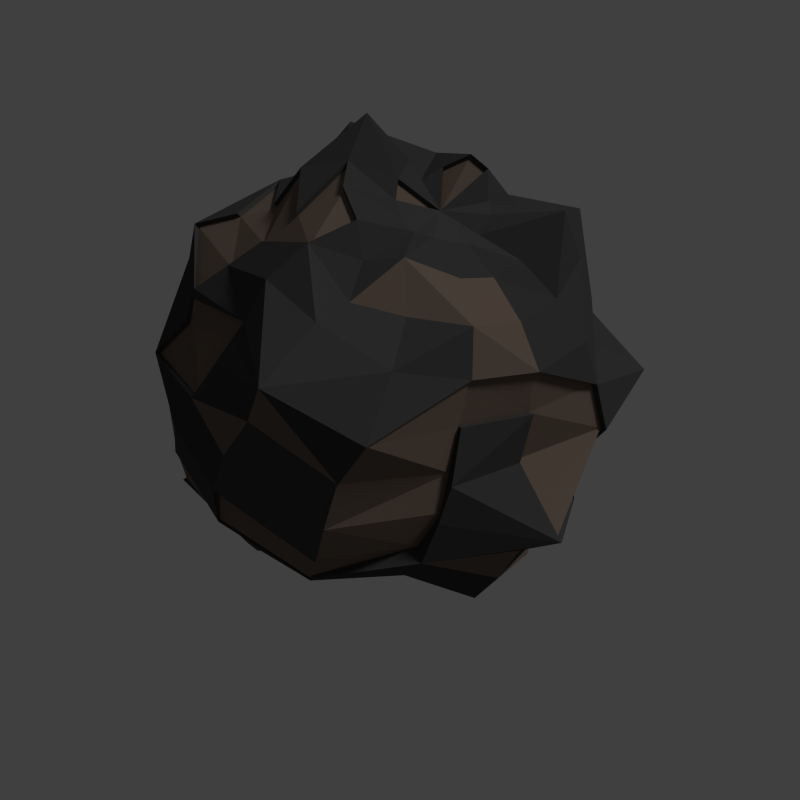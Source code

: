 # Source: iron.blend  (saved by Blender 2.72.0; exported with 4.5.12 LTS)
import bpy
from mathutils import Matrix  # noqa: F401  (used for matrix-valued properties, if any)

bpy.ops.wm.read_factory_settings(use_empty=True)
scene = bpy.context.scene
scene.name = 'Scene'

# ---- collections
col_collection_1 = bpy.data.collections.new('Collection 1'); scene.collection.children.link(col_collection_1)

# ---- materials (node trees are filled in below, after node groups)
mat_dark_gray = bpy.data.materials.new('dark gray')
mat_dark_gray.alpha_threshold = 0.0
mat_dark_gray.use_transparent_shadow = False
mat_dark_gray.diffuse_color = (0.05497, 0.05497, 0.05497, 1.0)
mat_dark_gray.roughness = 0.5
mat_dark_gray.specular_intensity = 0.0
mat_gray = bpy.data.materials.new('gray')
mat_gray.alpha_threshold = 0.0
mat_gray.use_transparent_shadow = False
mat_gray.diffuse_color = (0.1734, 0.1294, 0.1024, 1.0)
mat_gray.roughness = 0.5
mat_gray.specular_intensity = 0.4227
mat_light_gray = bpy.data.materials.new('light gray')
mat_light_gray.alpha_threshold = 0.0
mat_light_gray.use_transparent_shadow = False
mat_light_gray.diffuse_color = (0.06372, 0.06372, 0.06372, 1.0)
mat_light_gray.roughness = 0.5
mat_light_gray.specular_intensity = 0.0

# ---- material node trees

# ---- world
world_world = bpy.data.worlds.new('World'); scene.world = world_world
world_world.color = (0.05088, 0.05088, 0.05088)
world_world.use_sun_shadow = False
world_world.sun_shadow_jitter_overblur = 0.0
world_world.cycles.sampling_method = 'MANUAL'
world_world.cycles.sample_map_resolution = 256
world_world.light_settings.ao_factor = 0.25

# ---- cameras
cam_camera = bpy.data.cameras.new('Camera')
cam_camera.clip_end = 100.0
cam_camera.lens = 35.0
cam_camera.sensor_width = 32.0
cam_camera.sensor_height = 18.0
cam_camera.ortho_scale = 7.314
cam_camera.dof.focus_distance = 0.0
cam_camera.dof.aperture_fstop = 128.0

# ---- lights
light_lamp = bpy.data.lights.new('Lamp', 'SUN')
light_lamp.transmission_factor = 0.0
light_lamp.cutoff_distance = 30.0
light_lamp.angle = 0.1993
light_lamp.energy = 1.0
light_lamp.shadow_buffer_clip_start = 1.001
light_lamp.shadow_soft_size = 0.1
light_lamp.shadow_cascade_max_distance = 1000.0
light_lamp.cycles.use_multiple_importance_sampling = False

# ---- meshes
me_landscape_001 = bpy.data.meshes.new('Landscape.001')
me_landscape_001.from_pydata([(0.2869, 0.002964, 2.05), (0.1951, -0.1927, 2.053), (0.2838, -0.2145, 2.048), (0.365, -0.1929, 2.014), (0.4316, -0.1397, 1.984), (0.4824, -0.06507, 1.983), (0.5253, 0.02651, 2.041), (0.4985, 0.1191, 2.051), (0.4818, 0.2122, 2.172), (0.3924, 0.2592, 2.212), (0.2642, 0.2375, 2.144), (0.1644, 0.1833, 2.092), (0.1173, 0.1289, 2.227), (0.08231, 0.02976, 2.182), (0.0872, -0.06464, 2.127), (0.1273, -0.1412, 2.082), (-0.04344, -0.3073, 2.165), (0.004714, -0.4263, 2.035), (0.1874, -0.4194, 2.07), (0.4368, -0.3869, 1.964), (0.5772, -0.2792, 1.909), (0.6936, -0.1369, 1.912), (0.8627, 0.0589, 2.08), (0.6685, 0.2303, 1.932), (0.5375, 0.3671, 1.952), (0.3701, 0.4415, 1.992), (0.1996, 0.4626, 2.089), (0.02735, 0.3726, 2.108), (-0.1126, 0.2819, 2.366), (-0.1609, 0.05719, 2.237), (-0.1404, -0.1425, 2.224), (-0.232, -0.4589, 2.124), (-0.01545, -0.63, 1.958), (0.2354, -0.631, 1.914), (0.5251, -0.6228, 1.896), (0.7247, -0.4385, 1.795), (0.8752, -0.2102, 1.771), (0.9722, 0.07415, 1.812), (0.9475, 0.3895, 1.892), (0.6088, 0.5194, 1.793), (0.3828, 0.6437, 1.878), (0.1112, 0.5968, 1.888), (-0.1295, 0.5836, 2.111), (-0.2952, 0.3334, 2.08), (-0.3982, 0.07829, 2.166), (-0.3525, -0.1984, 2.101), (-0.4022, -0.5708, 1.987), (-0.1243, -0.7887, 1.961), (0.2229, -0.9145, 1.85), (0.5472, -0.7658, 1.714), (0.8335, -0.5787, 1.637), (1.04, -0.2819, 1.594), (1.062, 0.08701, 1.57), (0.871, 0.3984, 1.551), (0.6484, 0.6413, 1.605), (0.3625, 0.7872, 1.696), (-0.3237, 0.8223, 2.028), (-0.4686, 0.4064, 1.941), (-0.5525, 0.083, 1.948), (-0.522, -0.2383, 1.946), (-0.5118, -0.6249, 1.775), (-0.2904, -1.115, 1.859), (0.1752, -1.23, 1.717), (0.5198, -0.8424, 1.49), (0.8348, -0.6276, 1.414), (1.128, -0.3236, 1.366), (1.042, 0.08946, 1.311), (0.9546, 0.4746, 1.349), (0.7151, 0.7935, 1.43), (0.3157, 0.8563, 1.481), (-0.04157, 0.9612, 1.643), (-0.5051, 0.9324, 1.792), (-0.6522, 0.4935, 1.828), (-0.7626, 0.1027, 1.853), (-0.6933, -0.281, 1.816), (-0.64, -0.7162, 1.592), (-0.3859, -1.061, 1.591), (0.05171, -1.255, 1.488), (0.505, -0.9658, 1.22), (0.8028, -0.691, 1.138), (1.214, -0.3716, 1.109), (1.414, 0.1296, 1.097), (0.9795, 0.5222, 1.121), (0.6922, 0.849, 1.2), (0.3053, 1.028, 1.311), (-0.1137, 0.9914, 1.429), (-0.5093, 0.8554, 1.555), (-0.7534, 0.5169, 1.607), (-1.017, 0.1272, 1.747), (-0.8723, -0.3232, 1.683), (-0.7784, -0.7722, 1.385), (-0.5417, -1.04, 1.316), (-0.03675, -1.279, 1.23), (0.4617, -1.049, 1.039), (1.043, -0.9607, 0.914), (1.085, -0.3674, 0.8609), (1.066, 0.09943, 0.8592), (0.9719, 0.5532, 0.8865), (0.7576, 1.024, 0.9599), (0.2501, 1.055, 1.069), (-0.2129, 1.104, 1.225), (-0.4971, 0.9929, 1.277), (-1.006, 0.7018, 1.47), (-1.094, 0.1418, 1.509), (-0.9518, -0.3257, 1.463), (-0.8972, -0.7858, 1.182), (-0.6082, -1.092, 1.116), (-0.06894, -1.308, 0.9691), (0.3973, -1.129, 0.8229), (0.8591, -0.8667, 0.6776), (1.128, -0.4151, 0.5872), (1.026, 0.09938, 0.6295), (0.8324, 0.5061, 0.6894), (0.6588, 0.9866, 0.7135), (0.2122, 1.296, 0.8743), (-0.304, 1.082, 1.007), (-0.6596, 0.8879, 1.109), (-1.116, 0.7328, 1.248), (-1.047, 0.1135, 1.248), (-1.142, -0.3677, 1.262), (-0.9403, -0.7687, 0.9663), (-0.618, -1.091, 0.8674), (-0.1232, -1.235, 0.7168), (0.3041, -1.058, 0.5942), (0.7739, -0.8665, 0.408), (0.9422, -0.3772, 0.3906), (0.8277, 0.08242, 0.4832), (0.7358, 0.4824, 0.4935), (0.558, 0.9429, 0.4771), (0.1399, 1.234, 0.5654), (-0.354, 1.058, 0.7915), (-0.5879, 0.7292, 0.8872), (-0.8561, 0.498, 1.055), (-1.018, 0.1048, 1.02), (-1.065, -0.3414, 1.014), (-0.5914, -0.9501, 0.6329), (-0.1804, -1.099, 0.4795), (0.2033, -0.8926, 0.4299), (0.6609, -0.8369, 0.1369), (0.9329, -0.4119, 0.03089), (0.7027, 0.07311, 0.3087), (0.6184, 0.4459, 0.3065), (0.3566, 0.7081, 0.401), (0.03968, 1.064, 0.3697), (-0.4129, 1.102, 0.4721), (-0.6294, 0.7042, 0.6772), (-1.136, 0.6564, 0.7657), (-1.184, 0.101, 0.7665), (-1.008, -0.3044, 0.798), (-0.9589, -0.7362, 0.6985), (-0.6033, -0.8585, 0.3768), (-0.2201, -0.8576, 0.3411), (0.1066, -0.7854, 0.246), (0.4194, -0.6448, 0.06653), (0.5208, -0.2692, 0.1535), (0.5369, 0.05921, 0.1693), (0.4401, 0.3642, 0.1977), (0.2396, 0.6151, 0.2401), (-0.05951, 0.9989, 0.08147), (-0.3964, 0.8314, 0.3473), (-0.708, 0.6822, 0.4459), (-0.9929, 0.4672, 0.4866), (-1.241, 0.09377, 0.4585), (-0.9597, -0.2655, 0.5734), (-0.7901, -0.5542, 0.5376), (-0.8933, -0.5564, 0.1692), (-0.6146, -0.7317, 0.1251), (-0.2665, -0.6871, 0.1833), (-0.005804, -0.5699, 0.1993), (0.1939, -0.4346, 0.1171), (0.3197, -0.2144, 0.07167), (0.3307, 0.04008, 0.105), (0.2827, 0.3018, 0.03677), (0.111, 0.5081, 0.07642), (-0.1261, 0.6141, 0.1543), (-0.3685, 0.589, 0.2657), (-0.5852, 0.4774, 0.3454), (-0.7986, 0.31, 0.3513), (-0.9061, 0.0548, 0.3577), (-0.9254, -0.2343, 0.3155), (-0.466, -0.4293, 0.1462), (-0.3173, -0.5116, 0.006681), (-0.1212, -0.452, -0.005872), (0.1125, -0.1535, 0.02962), (0.127, 0.02103, 0.05054), (0.07878, 0.1899, 0.03619), (-0.03395, 0.3203, 0.07188), (-0.1962, 0.4116, 0.07223), (-0.3617, 0.4002, 0.1519), (-0.5008, 0.3172, 0.2278), (-0.6369, 0.1981, 0.2291), (-0.6823, 0.02732, 0.2567), (-0.7391, -0.1649, 0.1635), (-0.6219, -0.3244, 0.1711), (-0.4833, -0.177, 0.05137), (-0.3925, -0.2261, 0.0691), (-0.3103, -0.2505, 0.02467), (-0.2151, -0.2254, 0.02602), (-0.1378, -0.1652, 0.04393), (-0.09464, -0.08807, 0.03114), (-0.08842, 0.0009569, -0.01077), (-0.1143, 0.08796, 0.008926), (-0.1763, 0.1597, 0.003696), (-0.2441, 0.1868, 0.08398), (-0.327, 0.1863, 0.1138), (-0.4026, 0.1506, 0.1402), (-0.4598, 0.08618, 0.1557), (-0.4931, 0.003225, 0.1512), (-0.5089, -0.08913, 0.1034), (-0.2924, -0.02058, 0.08072), (0.2797, 0.002376, 2.028), (0.4702, 0.2069, 2.147), (0.3829, 0.2528, 2.186), (0.2575, 0.2317, 2.119), (0.07972, 0.02857, 2.157), (0.08451, -0.06371, 2.103), (-0.04335, -0.3009, 2.14), (-0.1582, 0.05527, 2.211), (-0.1384, -0.14, 2.198), (-0.2277, -0.4491, 2.1), (0.3735, 0.6286, 1.859), (0.1079, 0.5829, 1.87), (-0.3908, 0.07561, 2.142), (-0.3463, -0.1948, 2.079), (0.5378, -0.7527, 1.704), (0.815, -0.5662, 1.625), (0.8506, 0.3889, 1.54), (0.3536, 0.7689, 1.681), (0.03647, 0.7845, 1.768), (-0.3171, 0.8032, 2.006), (-0.4587, 0.3967, 1.921), (-0.5411, 0.08046, 1.929), (-0.5162, -0.2358, 1.932), (-0.5033, -0.6129, 1.76), (0.1719, -1.22, 1.709), (0.5077, -0.8263, 1.481), (0.8108, -0.6112, 1.405), (1.1, -0.3149, 1.359), (0.9323, 0.4633, 1.342), (0.6982, 0.775, 1.421), (0.3079, 0.8364, 1.472), (-0.04135, 0.939, 1.63), (-0.4944, 0.9108, 1.776), (-0.6382, 0.4818, 1.811), (-0.7463, 0.09981, 1.836), (-0.6783, -0.2751, 1.799), (-0.615, -0.6877, 1.606), (0.04689, -1.25, 1.483), (0.4855, -0.9111, 1.253), (0.7801, -0.6739, 1.137), (1.184, -0.3606, 1.107), (1.382, 0.1261, 1.096), (0.9566, 0.5099, 1.12), (0.6758, 0.8293, 1.197), (0.2977, 1.004, 1.305), (-0.1118, 0.9685, 1.421), (-0.4986, 0.8356, 1.544), (-0.7371, 0.5048, 1.595), (-0.9952, 0.1238, 1.731), (-0.8785, -0.3301, 1.624), (-0.7337, -0.7833, 1.403), (-0.01777, -1.291, 1.204), (0.4733, -0.9987, 1.065), (1.019, -0.9403, 0.9167), (1.059, -0.359, 0.8652), (1.041, 0.09667, 0.8639), (0.9492, 0.5402, 0.8905), (0.7397, 1.0, 0.9623), (-0.4866, 0.97, 1.272), (-0.9838, 0.6855, 1.461), (-0.9323, -0.32, 1.454), (-0.885, -0.7737, 1.181), (-0.5839, -1.063, 1.116), (-0.07004, -1.296, 0.973), (0.3661, -1.055, 0.8521), (1.101, -0.4062, 0.598), (1.002, 0.09662, 0.6394), (0.8129, 0.4941, 0.6979), (0.6432, 0.9638, 0.7214), (0.2067, 1.267, 0.8786), (-0.6455, 0.8673, 1.108), (-1.092, 0.7157, 1.244), (-1.118, -0.3608, 1.256), (-0.9349, -0.7619, 0.969), (-0.6161, -1.076, 0.8735), (-0.1238, -1.223, 0.7226), (0.5447, 0.9211, 0.4903), (0.136, 1.206, 0.5767), (-0.5754, 0.7122, 0.8912), (-1.047, -0.3375, 1.015), (-0.585, -0.935, 0.6419), (-0.1803, -1.089, 0.4894), (0.6037, 0.4353, 0.3236), (0.3478, 0.6916, 0.416), (0.03806, 1.039, 0.3854), (-0.9895, -0.3001, 0.8036), (-0.9433, -0.7235, 0.7068), (0.5083, -0.2637, 0.1741), (0.5241, 0.05735, 0.1895), (0.4294, 0.3554, 0.2173), (0.2334, 0.6007, 0.2587), (-1.213, 0.09113, 0.4722), (-0.9419, -0.2617, 0.5839), (-0.772, -0.5417, 0.5498), (-0.8739, -0.5444, 0.1895), (-0.006398, -0.5576, 0.2189), (0.1888, -0.4253, 0.1385), (0.3118, -0.2101, 0.0941), (0.3225, 0.03866, 0.1267), (0.2756, 0.2945, 0.05999), (-0.8864, 0.05304, 0.3736), (-0.9052, -0.2295, 0.3325), (-0.4562, -0.4201, 0.1669), (-0.3109, -0.5005, 0.03058), (-0.1191, -0.4423, 0.01831), (0.02562, -0.2951, 0.09381), (0.1093, -0.1506, 0.053), (0.1234, 0.02004, 0.07345), (-0.6676, 0.02618, 0.2749), (-0.7232, -0.1617, 0.1839), (-0.6086, -0.3176, 0.1913), (-0.4731, -0.1735, 0.07426), (-0.3844, -0.2215, 0.09159), (-0.3041, -0.2454, 0.04816), (-0.211, -0.2208, 0.04948), (-0.1354, -0.162, 0.06699)], [], [(1, 17, 18), (18, 19, 3), (3, 19, 20), (4, 20, 21), (5, 21, 22), (22, 23, 7), (23, 24, 8), (24, 25, 9), (9, 25, 26), (26, 27, 11), (11, 27, 28), (28, 29, 13), (29, 30, 14), (31, 32, 17), (32, 33, 18), (18, 33, 34), (34, 35, 20), (20, 35, 36), (36, 37, 22), (22, 37, 38), (38, 39, 24), (24, 39, 40), (40, 41, 26), (26, 41, 42), (42, 43, 28), (28, 43, 44), (29, 44, 45), (31, 46, 47), (47, 48, 33), (48, 49, 34), (34, 49, 50), (35, 50, 51), (51, 52, 37), (52, 53, 38), (38, 53, 54), (54, 55, 40), (196, 197, 324, 323), (79, 94, 263, 249), (56, 57, 43), (57, 58, 44), (193, 165, 304, 320), (46, 60, 61), (61, 62, 48), (135, 121, 284, 290), (183, 170, 307, 316), (40, 55, 227, 220), (65, 66, 52), (52, 66, 67), (120, 105, 271, 283), (68, 69, 55), (156, 157, 300, 299), (112, 128, 286, 277), (86, 101, 268, 256), (98, 97, 266, 267), (194, 195, 322, 321), (75, 76, 61), (61, 76, 77), (77, 92, 261, 247), (78, 79, 64), (44, 58, 231, 222), (65, 80, 81), (75, 60, 233, 246), (168, 181, 313, 305), (101, 116, 280, 268), (198, 183, 316, 325), (85, 86, 71), (60, 89, 259, 233), (72, 87, 88), (14, 0, 210, 215), (90, 91, 76), (76, 91, 92), (116, 131, 288, 280), (78, 93, 94), (149, 135, 290, 296), (95, 96, 81), (165, 164, 303, 304), (82, 97, 98), (98, 99, 84), (84, 99, 100), (100, 101, 86), (84, 85, 255, 254), (102, 103, 88), (88, 103, 104), (90, 105, 106), (106, 107, 92), (69, 68, 239, 240), (108, 109, 94), (94, 109, 110), (110, 111, 96), (56, 41, 221, 229), (67, 81, 251, 238), (98, 113, 114), (99, 114, 115), (100, 115, 116), (49, 62, 234, 224), (117, 118, 103), (103, 118, 119), (105, 120, 121), (74, 59, 232, 245), (122, 123, 108), (108, 123, 124), (124, 125, 110), (110, 125, 126), (111, 126, 127), (112, 127, 128), (178, 191, 318, 310), (129, 130, 115), (130, 131, 116), (131, 132, 117), (117, 132, 133), (133, 134, 119), (121, 135, 136), (136, 137, 123), (123, 137, 138), (124, 138, 139), (139, 140, 126), (126, 140, 141), (93, 78, 248, 262), (197, 182, 314, 324), (143, 144, 130), (144, 145, 131), (131, 145, 146), (146, 147, 133), (147, 148, 134), (150, 151, 136), (136, 151, 152), (152, 153, 138), (138, 153, 154), (139, 154, 155), (129, 114, 279, 287), (157, 141, 292, 300), (142, 157, 158), (158, 159, 144), (144, 159, 160), (160, 161, 146), (146, 161, 162), (162, 163, 148), (88, 89, 259, 258), (166, 167, 151), (167, 168, 152), (168, 169, 153), (153, 169, 170), (31, 16, 216, 219), (87, 72, 243, 257), (156, 172, 173), (173, 174, 158), (158, 174, 175), (159, 175, 176), (176, 177, 161), (177, 178, 162), (191, 179, 311, 318), (166, 180, 181), (97, 82, 252, 266), (171, 172, 309, 308), (119, 134, 289, 282), (170, 183, 184), (184, 185, 172), (185, 186, 173), (173, 186, 187), (174, 187, 188), (188, 189, 176), (189, 190, 177), (190, 191, 178), (191, 192, 179), (195, 196, 181), (136, 122, 285, 291), (182, 197, 198), (198, 199, 183), (183, 199, 200), (200, 201, 185), (185, 201, 202), (202, 203, 187), (187, 203, 204), (188, 204, 205), (205, 206, 190), (190, 206, 207), (207, 208, 192), (0, 15, 1), (0, 1, 2), (0, 2, 3), (0, 3, 4), (0, 4, 5), (0, 5, 6), (0, 6, 7), (0, 7, 8), (102, 87, 257, 269), (95, 80, 250, 264), (0, 10, 11), (0, 11, 12), (0, 12, 13), (184, 171, 308, 317), (0, 14, 15), (16, 17, 1), (30, 16, 15), (53, 67, 238, 226), (59, 46, 31), (74, 60, 46), (68, 53, 226, 239), (81, 96, 265, 251), (119, 105, 90), (82, 83, 253, 252), (94, 110, 275, 263), (141, 155, 298, 292), (149, 164, 150), (164, 165, 166), (164, 149, 296, 303), (165, 193, 180), (121, 136, 291, 284), (104, 119, 282, 270), (192, 208, 194), (194, 209, 195), (195, 209, 196), (196, 209, 197), (197, 209, 198), (198, 209, 199), (199, 209, 200), (200, 209, 201), (201, 209, 202), (202, 209, 203), (203, 209, 204), (204, 209, 205), (205, 209, 206), (206, 209, 207), (207, 209, 208), (208, 209, 194), (2, 1, 18), (2, 18, 3), (4, 3, 20), (5, 4, 21), (6, 5, 22), (6, 22, 7), (7, 23, 8), (8, 24, 9), (10, 9, 26), (10, 26, 11), (12, 11, 28), (12, 28, 13), (13, 29, 14), (16, 31, 17), (17, 32, 18), (19, 18, 34), (19, 34, 20), (21, 20, 36), (21, 36, 22), (23, 22, 38), (23, 38, 24), (25, 24, 40), (25, 40, 26), (27, 26, 42), (27, 42, 28), (29, 28, 44), (163, 162, 301, 302), (32, 31, 47), (32, 47, 33), (33, 48, 34), (35, 34, 50), (36, 35, 51), (36, 51, 37), (37, 52, 38), (39, 38, 54), (39, 54, 40), (169, 182, 314, 306), (42, 41, 56), (42, 56, 43), (43, 57, 44), (90, 75, 246, 260), (47, 46, 61), (47, 61, 48), (48, 62, 49), (50, 49, 224, 225), (51, 50, 65), (51, 65, 52), (53, 52, 67), (54, 53, 68), (54, 68, 55), (182, 168, 305, 314), (64, 79, 249, 236), (172, 156, 299, 309), (57, 72, 58), (107, 106, 272, 273), (60, 75, 61), (62, 61, 77), (113, 98, 267, 278), (63, 78, 64), (16, 30, 218, 216), (66, 65, 81), (66, 81, 67), (45, 44, 222, 223), (13, 14, 215, 214), (180, 193, 320, 312), (70, 85, 71), (105, 119, 282, 271), (73, 72, 88), (0, 13, 214, 210), (75, 90, 76), (77, 76, 92), (29, 45, 223, 217), (79, 78, 94), (58, 72, 243, 231), (80, 95, 81), (89, 104, 270, 259), (83, 82, 98), (83, 98, 84), (85, 84, 100), (85, 100, 86), (195, 180, 312, 322), (87, 102, 88), (89, 88, 104), (91, 90, 106), (91, 106, 92), (71, 86, 256, 242), (93, 108, 94), (83, 84, 254, 253), (95, 110, 96), (106, 121, 284, 272), (170, 184, 317, 307), (99, 98, 114), (100, 99, 115), (101, 100, 116), (111, 112, 277, 276), (102, 117, 103), (104, 103, 119), (106, 105, 121), (114, 113, 278, 279), (30, 29, 217, 218), (109, 108, 124), (109, 124, 110), (111, 110, 126), (112, 111, 127), (192, 194, 321, 319), (9, 10, 213, 212), (114, 129, 115), (115, 130, 116), (89, 74, 245, 259), (118, 117, 133), (118, 133, 119), (41, 40, 220, 221), (122, 136, 123), (124, 123, 138), (125, 124, 139), (125, 139, 126), (127, 126, 141), (127, 141, 128), (80, 65, 237, 250), (129, 143, 130), (130, 144, 131), (132, 131, 146), (132, 146, 133), (133, 147, 134), (135, 150, 136), (137, 136, 152), (137, 152, 138), (139, 138, 154), (140, 139, 155), (140, 155, 141), (142, 141, 157), (143, 142, 158), (143, 158, 144), (145, 144, 160), (145, 160, 146), (147, 146, 162), (147, 162, 148), (110, 95, 264, 275), (150, 166, 151), (151, 167, 152), (152, 168, 153), (154, 153, 170), (70, 71, 242, 241), (141, 142, 293, 292), (157, 156, 173), (157, 173, 158), (159, 158, 175), (160, 159, 176), (160, 176, 161), (161, 177, 162), (78, 63, 235, 248), (167, 166, 181), (167, 181, 168), (168, 182, 169), (8, 9, 212, 211), (63, 64, 236, 235), (171, 184, 172), (172, 185, 173), (174, 173, 187), (175, 174, 188), (175, 188, 176), (176, 189, 177), (177, 190, 178), (108, 93, 262, 274), (180, 195, 181), (121, 120, 283, 284), (182, 198, 325, 314), (119, 90, 260, 282), (184, 183, 200), (184, 200, 185), (186, 185, 202), (186, 202, 187), (188, 187, 204), (189, 188, 205), (189, 205, 190), (191, 190, 207), (191, 207, 192), (15, 16, 1), (14, 30, 15), (85, 70, 241, 255), (162, 178, 310, 301), (59, 74, 46), (74, 89, 60), (72, 57, 230, 243), (0, 8, 211, 210), (179, 192, 319, 311), (117, 102, 269, 281), (10, 0, 210, 213), (135, 149, 150), (150, 164, 166), (143, 129, 287, 294), (166, 165, 180), (65, 50, 225, 237), (73, 88, 258, 244), (142, 143, 294, 293), (220, 227, 228), (221, 228, 229), (222, 231, 232), (234, 235, 224), (224, 235, 236), (225, 236, 237), (226, 238, 239), (227, 240, 241), (228, 241, 242), (242, 243, 230), (243, 244, 231), (244, 245, 232), (234, 247, 248), (236, 249, 250), (251, 252, 238), (252, 253, 239), (239, 253, 254), (254, 255, 241), (242, 256, 257), (258, 259, 245), (261, 262, 248), (263, 264, 250), (251, 265, 266), (268, 269, 257), (261, 273, 274), (276, 277, 266), (277, 278, 267), (268, 280, 281), (272, 284, 285), (278, 286, 287), (292, 293, 286), (286, 293, 294), (298, 299, 292), (292, 299, 300), (302, 303, 296), (297, 307, 308), (298, 308, 309), (301, 310, 311), (313, 314, 305), (314, 315, 306), (306, 315, 316), (313, 323, 324), (210, 211, 212), (210, 212, 213), (210, 214, 215), (218, 223, 219), (259, 246, 233), (259, 270, 260), (282, 289, 283), (296, 290, 284), (289, 295, 296), (302, 311, 304), (319, 320, 304), (321, 322, 312), (218, 217, 223), (221, 220, 228), (223, 222, 232), (225, 224, 236), (228, 227, 241), (229, 228, 242), (229, 242, 230), (231, 244, 232), (235, 234, 248), (237, 236, 250), (238, 252, 239), (240, 239, 254), (240, 254, 241), (243, 242, 257), (244, 258, 245), (247, 261, 248), (249, 263, 250), (252, 251, 266), (256, 268, 257), (262, 261, 274), (264, 263, 275), (265, 276, 266), (266, 277, 267), (269, 268, 281), (273, 272, 285), (273, 285, 274), (278, 277, 286), (279, 278, 287), (280, 288, 281), (285, 284, 291), (287, 286, 294), (295, 302, 296), (298, 297, 308), (299, 298, 309), (302, 301, 311), (307, 306, 316), (308, 307, 317), (310, 318, 311), (314, 313, 324), (315, 314, 325), (315, 325, 316), (216, 218, 219), (223, 232, 219), (246, 259, 260), (270, 282, 260), (271, 282, 283), (283, 296, 284), (283, 289, 296), (303, 302, 304), (311, 319, 304), (320, 321, 312), (320, 319, 321), (148, 163, 302, 295), (170, 169, 306, 307), (92, 107, 273, 261), (154, 170, 307, 297), (59, 31, 219, 232), (62, 77, 247, 234), (55, 69, 240, 227), (181, 196, 323, 313), (57, 56, 229, 230), (96, 111, 276, 265), (155, 154, 297, 298), (134, 148, 295, 289), (131, 117, 281, 288), (122, 108, 274, 285), (128, 141, 292, 286), (72, 73, 244, 243)])
me_landscape_001.polygons.foreach_set('material_index', [0, 0, 0, 0, 0, 0, 0, 0, 0, 0, 0, 0, 0, 0, 1, 1, 1, 0, 0, 0, 0, 0, 0, 0, 0, 0, 0, 2, 2, 0, 1, 0, 0, 0, 0, 0, 0, 0, 0, 0, 0, 2, 0, 2, 0, 0, 0, 0, 2, 0, 0, 0, 0, 0, 0, 0, 1, 2, 2, 0, 0, 0, 0, 0, 0, 0, 0, 0, 2, 1, 2, 0, 0, 2, 0, 2, 0, 0, 0, 0, 0, 0, 0, 0, 2, 0, 0, 0, 0, 0, 0, 0, 0, 0, 0, 0, 0, 2, 0, 0, 0, 0, 0, 0, 0, 0, 0, 0, 0, 0, 0, 2, 0, 0, 2, 0, 0, 0, 0, 0, 0, 0, 0, 0, 0, 0, 0, 0, 0, 0, 0, 0, 0, 0, 0, 0, 0, 0, 0, 0, 0, 0, 0, 0, 0, 0, 0, 0, 0, 0, 0, 0, 0, 0, 0, 0, 0, 0, 0, 0, 0, 0, 0, 0, 0, 0, 0, 0, 0, 0, 0, 0, 0, 0, 0, 0, 0, 2, 2, 2, 2, 2, 2, 2, 2, 0, 0, 2, 0, 2, 0, 2, 0, 0, 0, 0, 0, 0, 0, 0, 0, 0, 0, 0, 2, 0, 0, 2, 0, 0, 0, 0, 0, 0, 0, 0, 0, 0, 0, 0, 0, 0, 0, 0, 0, 0, 0, 0, 2, 2, 2, 2, 0, 0, 0, 0, 0, 0, 0, 0, 1, 1, 0, 0, 0, 0, 0, 0, 0, 0, 0, 0, 2, 2, 0, 1, 0, 0, 0, 0, 0, 0, 0, 0, 0, 0, 2, 2, 0, 0, 0, 0, 0, 0, 0, 0, 2, 0, 0, 2, 0, 0, 0, 2, 0, 0, 0, 0, 0, 0, 0, 0, 0, 2, 0, 2, 0, 0, 0, 0, 0, 0, 0, 0, 0, 0, 0, 0, 0, 2, 0, 0, 0, 0, 2, 0, 0, 0, 0, 0, 0, 0, 2, 0, 0, 1, 2, 0, 0, 0, 0, 0, 0, 0, 0, 0, 0, 0, 0, 1, 0, 0, 0, 0, 0, 0, 0, 0, 0, 2, 0, 0, 0, 0, 0, 0, 0, 0, 0, 0, 0, 0, 0, 2, 0, 0, 0, 0, 0, 0, 0, 0, 0, 0, 0, 2, 0, 0, 0, 0, 2, 0, 0, 0, 0, 0, 0, 0, 0, 0, 2, 0, 0, 0, 0, 0, 0, 0, 0, 0, 0, 0, 0, 0, 0, 0, 0, 0, 0, 2, 0, 0, 2, 2, 0, 0, 0, 0, 0, 0, 1, 1, 1, 1, 1, 1, 1, 1, 1, 1, 1, 1, 1, 1, 1, 1, 1, 1, 1, 1, 1, 1, 1, 1, 1, 1, 1, 1, 1, 1, 1, 1, 1, 1, 1, 1, 1, 1, 1, 1, 1, 1, 1, 1, 1, 1, 1, 1, 1, 1, 1, 1, 1, 1, 1, 1, 1, 1, 1, 1, 1, 1, 1, 1, 1, 1, 1, 1, 1, 1, 1, 1, 1, 1, 1, 1, 1, 1, 1, 1, 1, 1, 1, 1, 1, 1, 1, 1, 1, 1, 1, 1, 1, 1, 1, 1, 1, 1, 1, 1, 1, 1, 1, 1, 1, 1, 0, 0, 2, 0, 0, 0, 0, 0, 0, 0, 0, 0, 0, 0, 0, 0])
me_landscape_001.materials.append(mat_dark_gray)
me_landscape_001.materials.append(mat_gray)
me_landscape_001.materials.append(mat_light_gray)
me_landscape_001.use_remesh_preserve_volume = False
me_landscape_001.use_remesh_preserve_attributes = False
me_landscape_001.use_mirror_vertex_groups = False
me_landscape_001.update()

# ---- objects
ob_landscape_001 = bpy.data.objects.new('Landscape.001', me_landscape_001)
ob_lamp = bpy.data.objects.new('Lamp', light_lamp)
ob_camera = bpy.data.objects.new('Camera', cam_camera)

# ---- transforms, parenting, visibility, modifiers, constraints
ob_landscape_001.location = (0.1367, -0.9019, 0.0)
ob_landscape_001.lineart.crease_threshold = 0.0
ob_lamp.location = (4.076, 1.005, 5.904)
ob_lamp.rotation_euler = (0.6503, 0.05522, 1.866)
ob_lamp.lock_rotations_4d = False
ob_lamp.empty_display_type = 'ARROWS'
ob_lamp.color = (0.0, 0.0, 0.0, 0.0)
ob_lamp.lineart.crease_threshold = 0.0
ob_camera.location = (0.8507, -4.413, 4.327)
ob_camera.rotation_euler = (0.7854, 1.57e-16, 0.1745)
ob_camera.scale = (3.315, 3.315, 3.315)
ob_camera.lock_rotations_4d = False
ob_camera.empty_display_type = 'ARROWS'
ob_camera.color = (0.0, 0.0, 0.0, 0.0)
ob_camera.display_type = 'WIRE'
ob_camera.lineart.crease_threshold = 0.0

# ---- collection membership
col_collection_1.objects.link(ob_landscape_001)
col_collection_1.objects.link(ob_lamp)
col_collection_1.objects.link(ob_camera)

# ---- scene / render settings (as saved in the file)
scene.camera = ob_camera
scene.frame_start = 1; scene.frame_end = 250; scene.frame_set(1)
scene.render.engine = 'BLENDER_EEVEE_NEXT'
scene.render.resolution_x = 256
scene.render.resolution_y = 256
scene.render.dither_intensity = 0.0
scene.render.film_transparent = True
scene.cycles.use_denoising = False
scene.cycles.samples = 10
scene.cycles.sampling_pattern = 'TABULATED_SOBOL'
scene.cycles.light_sampling_threshold = 0.0
scene.cycles.use_adaptive_sampling = False
scene.cycles.use_light_tree = False
scene.cycles.blur_glossy = 0.0
scene.cycles.pixel_filter_type = 'GAUSSIAN'
scene.cycles.sample_clamp_indirect = 0.0
scene.view_settings.view_transform = 'Standard'
bpy.context.view_layer.update()
